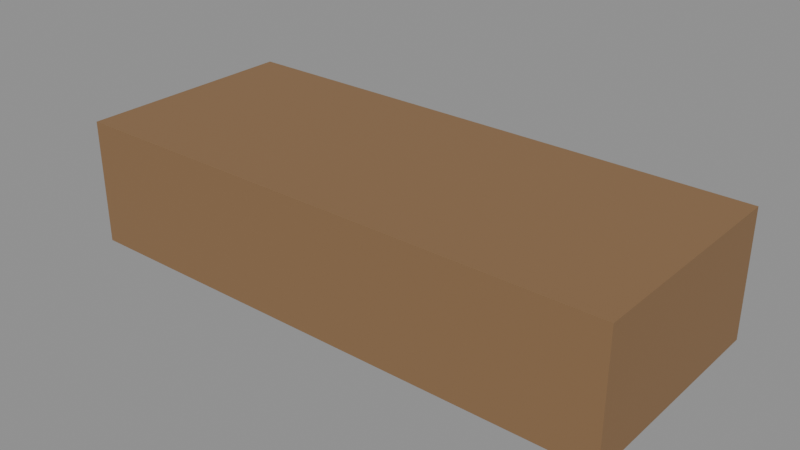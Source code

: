 # Source: ENV_Debris_Wood_A.blend  (saved by Blender 5.2.44; exported with 4.5.12 LTS)
import bpy
from mathutils import Matrix  # noqa: F401  (used for matrix-valued properties, if any)

bpy.ops.wm.read_factory_settings(use_empty=True)
scene = bpy.context.scene
scene.name = 'Scene'

# ---- collections
col_assets = bpy.data.collections.new('Assets'); scene.collection.children.link(col_assets)

# ---- materials (node trees are filled in below, after node groups)
mat_mat_wood_door = bpy.data.materials.new('MAT_Wood_Door')

# ---- material node trees
mat_mat_wood_door.use_nodes = True; mat_mat_wood_door.node_tree.nodes.clear()
_N = mat_mat_wood_door.node_tree.nodes; _L = mat_mat_wood_door.node_tree.links
n0 = _N.new('ShaderNodeBsdfPrincipled'); n0.name = 'Principled BSDF'; n0.location = (-200, 100)
n0.inputs[0].default_value = (0.2542, 0.1441, 0.0648, 1.0)
n0.inputs[2].default_value = 0.75
n0.inputs[10].default_value = 0.005
n1 = _N.new('ShaderNodeOutputMaterial'); n1.name = 'Material Output'; n1.location = (200, 100)
_L.new(n0.outputs[0], n1.inputs[0])
n1.is_active_output = True

# ---- meshes
me_env_debris_wood_a_chunk_mesh = bpy.data.meshes.new('ENV_Debris_Wood_A_Chunk_Mesh')
me_env_debris_wood_a_chunk_mesh.from_pydata([(-0.11, -0.045, 0.0), (-0.11, -0.045, 0.05), (-0.11, 0.045, 0.0), (-0.11, 0.045, 0.05), (0.11, -0.045, 0.0), (0.11, -0.045, 0.05), (0.11, 0.045, 0.0), (0.11, 0.045, 0.05)], [], [(0, 1, 3, 2), (2, 3, 7, 6), (6, 7, 5, 4), (4, 5, 1, 0), (2, 6, 4, 0), (7, 3, 1, 5)])
me_env_debris_wood_a_chunk_mesh.materials.append(mat_mat_wood_door)
me_env_debris_wood_a_chunk_mesh.update()

# ---- objects
ob_env_debris_wood_a = bpy.data.objects.new('ENV_Debris_Wood_A', None)
ob_env_debris_wood_a_chunk = bpy.data.objects.new('ENV_Debris_Wood_A_Chunk', me_env_debris_wood_a_chunk_mesh)

# ---- transforms, parenting, visibility, modifiers, constraints
ob_env_debris_wood_a.location = (0.0, 0.0, 0.0)
ob_env_debris_wood_a.empty_display_size = 0.05
ob_env_debris_wood_a_chunk.parent = ob_env_debris_wood_a
ob_env_debris_wood_a_chunk.location = (0.0, 0.0, 0.0)

# ---- collection membership
col_assets.objects.link(ob_env_debris_wood_a)
col_assets.objects.link(ob_env_debris_wood_a_chunk)

# ---- scene / render settings (as saved in the file)
scene.frame_start = 1; scene.frame_end = 250; scene.frame_set(1)
scene.render.engine = 'BLENDER_EEVEE_NEXT'
scene.render.bake_bias = 0.0
scene.render.bake_samples = 0
scene.render.compositor_device = 'GPU'
scene.eevee.use_volume_custom_range = False
scene.eevee.fast_gi_thickness_near = 0.1
scene.eevee.fast_gi_thickness_far = 0.0
scene.eevee.ray_tracing_options.screen_trace_thickness = 0.1
bpy.context.view_layer.update()

# ---- added for rendering (the .blend has no active camera and no usable light): camera, sun + grey world if the file has none
cam_auto = bpy.data.cameras.new('AutoCamera')
cam_auto.lens = 50.0
cam_auto.sensor_width = 36.0
cam_auto.clip_end = 1000.0
ob_auto_camera = bpy.data.objects.new('AutoCamera', cam_auto)
scene.collection.objects.link(ob_auto_camera)
ob_auto_camera.location = (0.224736, -0.269684, 0.204789)
ob_auto_camera.rotation_euler = (1.09748, -7.21219e-08, 0.694738)
scene.camera = ob_auto_camera
light_auto_sun = bpy.data.lights.new('AutoSun', 'SUN')
light_auto_sun.energy = 3.0
light_auto_sun.angle = 0.0523599
ob_auto_sun = bpy.data.objects.new('AutoSun', light_auto_sun)
scene.collection.objects.link(ob_auto_sun)
ob_auto_sun.rotation_euler = (0.872665, 0.174533, 0.523599)
if scene.world is None:
    world_auto = bpy.data.worlds.new('AutoWorld')
    world_auto.color = (0.3, 0.3, 0.3)
    scene.world = world_auto
bpy.context.view_layer.update()

